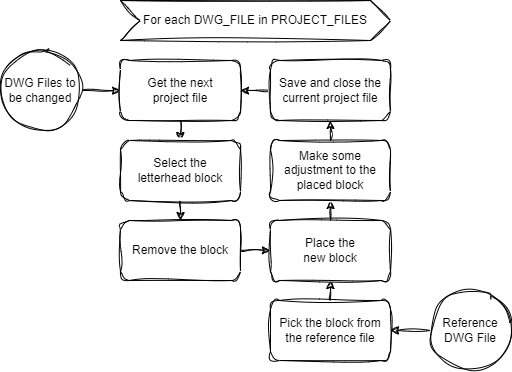

The diagram above was exported from draw.io. Its source (the exported page's mxGraphModel, read from the mxfile embedded in the PNG):
<mxGraphModel dx="691" dy="397" grid="0" gridSize="10" guides="1" tooltips="1" connect="1" arrows="1" fold="1" page="1" pageScale="1" pageWidth="850" pageHeight="1100" background="none" math="0" shadow="1">
  <root>
    <mxCell id="0" />
    <mxCell id="1" parent="0" />
    <mxCell id="9" value="" style="edgeStyle=none;html=1;sketch=1;curveFitting=1;jiggle=2;" edge="1" parent="1" source="2" target="4">
      <mxGeometry relative="1" as="geometry" />
    </mxCell>
    <mxCell id="2" value="DWG Files to be changed" style="ellipse;whiteSpace=wrap;html=1;aspect=fixed;sketch=1;curveFitting=1;jiggle=2;" vertex="1" parent="1">
      <mxGeometry x="170" y="90" width="80" height="80" as="geometry" />
    </mxCell>
    <mxCell id="12" value="" style="edgeStyle=none;html=1;sketch=1;curveFitting=1;jiggle=2;" edge="1" parent="1" source="3" target="10">
      <mxGeometry relative="1" as="geometry" />
    </mxCell>
    <mxCell id="3" value="Reference DWG File" style="ellipse;whiteSpace=wrap;html=1;aspect=fixed;sketch=1;curveFitting=1;jiggle=2;" vertex="1" parent="1">
      <mxGeometry x="600" y="330" width="80" height="80" as="geometry" />
    </mxCell>
    <mxCell id="6" value="" style="edgeStyle=none;html=1;sketch=1;curveFitting=1;jiggle=2;" edge="1" parent="1" source="4" target="5">
      <mxGeometry relative="1" as="geometry" />
    </mxCell>
    <mxCell id="4" value="Get the next &lt;br&gt;project file" style="rounded=1;whiteSpace=wrap;html=1;sketch=1;curveFitting=1;jiggle=2;" vertex="1" parent="1">
      <mxGeometry x="290" y="100" width="120" height="60" as="geometry" />
    </mxCell>
    <mxCell id="8" value="" style="edgeStyle=none;html=1;sketch=1;curveFitting=1;jiggle=2;" edge="1" parent="1" source="5" target="7">
      <mxGeometry relative="1" as="geometry" />
    </mxCell>
    <mxCell id="5" value="Select the &lt;br&gt;letterhead block" style="whiteSpace=wrap;html=1;rounded=1;sketch=1;curveFitting=1;jiggle=2;" vertex="1" parent="1">
      <mxGeometry x="290" y="180" width="120" height="60" as="geometry" />
    </mxCell>
    <mxCell id="15" value="" style="edgeStyle=none;html=1;sketch=1;curveFitting=1;jiggle=2;" edge="1" parent="1" source="7" target="14">
      <mxGeometry relative="1" as="geometry" />
    </mxCell>
    <mxCell id="7" value="Remove the block" style="whiteSpace=wrap;html=1;rounded=1;sketch=1;curveFitting=1;jiggle=2;" vertex="1" parent="1">
      <mxGeometry x="290" y="260" width="120" height="60" as="geometry" />
    </mxCell>
    <mxCell id="16" value="" style="edgeStyle=none;html=1;sketch=1;curveFitting=1;jiggle=2;" edge="1" parent="1" source="10" target="14">
      <mxGeometry relative="1" as="geometry" />
    </mxCell>
    <mxCell id="10" value="Pick the block from the reference file" style="whiteSpace=wrap;html=1;rounded=1;sketch=1;curveFitting=1;jiggle=2;" vertex="1" parent="1">
      <mxGeometry x="440" y="340" width="120" height="60" as="geometry" />
    </mxCell>
    <mxCell id="18" value="" style="edgeStyle=none;html=1;sketch=1;curveFitting=1;jiggle=2;" edge="1" parent="1" source="14" target="17">
      <mxGeometry relative="1" as="geometry" />
    </mxCell>
    <mxCell id="14" value="Place the &lt;br&gt;new block" style="whiteSpace=wrap;html=1;rounded=1;sketch=1;curveFitting=1;jiggle=2;" vertex="1" parent="1">
      <mxGeometry x="440" y="260" width="120" height="60" as="geometry" />
    </mxCell>
    <mxCell id="20" value="" style="edgeStyle=none;html=1;sketch=1;curveFitting=1;jiggle=2;" edge="1" parent="1" source="17" target="19">
      <mxGeometry relative="1" as="geometry" />
    </mxCell>
    <mxCell id="17" value="Make some adjustment to the placed block" style="whiteSpace=wrap;html=1;rounded=1;sketch=1;curveFitting=1;jiggle=2;" vertex="1" parent="1">
      <mxGeometry x="440" y="180" width="120" height="60" as="geometry" />
    </mxCell>
    <mxCell id="21" value="" style="edgeStyle=none;html=1;sketch=1;curveFitting=1;jiggle=2;" edge="1" parent="1" source="19" target="4">
      <mxGeometry relative="1" as="geometry" />
    </mxCell>
    <mxCell id="19" value="Save and close the current project file" style="whiteSpace=wrap;html=1;rounded=1;sketch=1;curveFitting=1;jiggle=2;" vertex="1" parent="1">
      <mxGeometry x="440" y="100" width="120" height="60" as="geometry" />
    </mxCell>
    <mxCell id="22" value="For each DWG_FILE in PROJECT_FILES" style="shape=step;perimeter=stepPerimeter;whiteSpace=wrap;html=1;fixedSize=1;sketch=1;curveFitting=1;jiggle=2;" vertex="1" parent="1">
      <mxGeometry x="290" y="40" width="270" height="40" as="geometry" />
    </mxCell>
  </root>
</mxGraphModel>